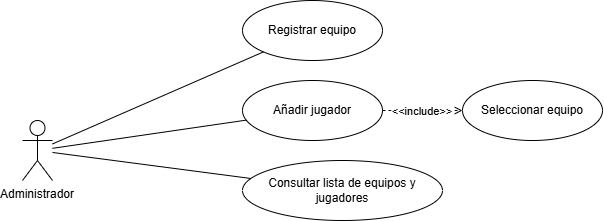

The diagram above was exported from draw.io. Its source (the exported page's mxGraphModel, read from the mxfile embedded in the PNG):
<mxGraphModel dx="786" dy="459" grid="1" gridSize="10" guides="1" tooltips="1" connect="1" arrows="1" fold="1" page="1" pageScale="1" pageWidth="827" pageHeight="1169" math="0" shadow="0">
  <root>
    <mxCell id="0" />
    <mxCell id="1" parent="0" />
    <mxCell id="actor1" value="Administrador" style="shape=umlActor;verticalLabelPosition=bottom;verticalAlign=top;" parent="1" vertex="1">
      <mxGeometry x="80" y="160" width="30" height="60" as="geometry" />
    </mxCell>
    <mxCell id="uc1" value="Registrar equipo" style="ellipse;whiteSpace=wrap;html=1;" parent="1" vertex="1">
      <mxGeometry x="300" y="40" width="140" height="60" as="geometry" />
    </mxCell>
    <mxCell id="uc2" value="Añadir jugador" style="ellipse;whiteSpace=wrap;html=1;" parent="1" vertex="1">
      <mxGeometry x="300" y="120" width="140" height="60" as="geometry" />
    </mxCell>
    <mxCell id="uc3" value="Consultar lista de equipos y jugadores" style="ellipse;whiteSpace=wrap;html=1;" parent="1" vertex="1">
      <mxGeometry x="300" y="200" width="200" height="60" as="geometry" />
    </mxCell>
    <mxCell id="uc4" value="Seleccionar equipo" style="ellipse;whiteSpace=wrap;html=1;" parent="1" vertex="1">
      <mxGeometry x="520" y="120" width="140" height="60" as="geometry" />
    </mxCell>
    <mxCell id="edge1" style="endArrow=none;" parent="1" source="actor1" target="uc1" edge="1">
      <mxGeometry relative="1" as="geometry" />
    </mxCell>
    <mxCell id="edge2" style="endArrow=none;" parent="1" source="actor1" target="uc2" edge="1">
      <mxGeometry relative="1" as="geometry" />
    </mxCell>
    <mxCell id="edge3" style="endArrow=none;" parent="1" source="actor1" target="uc3" edge="1">
      <mxGeometry relative="1" as="geometry" />
    </mxCell>
    <mxCell id="edge4" value="&lt;&lt;include&gt;&gt;" style="dashed=1;endArrow=open;" parent="1" source="uc2" target="uc4" edge="1">
      <mxGeometry relative="1" as="geometry" />
    </mxCell>
  </root>
</mxGraphModel>